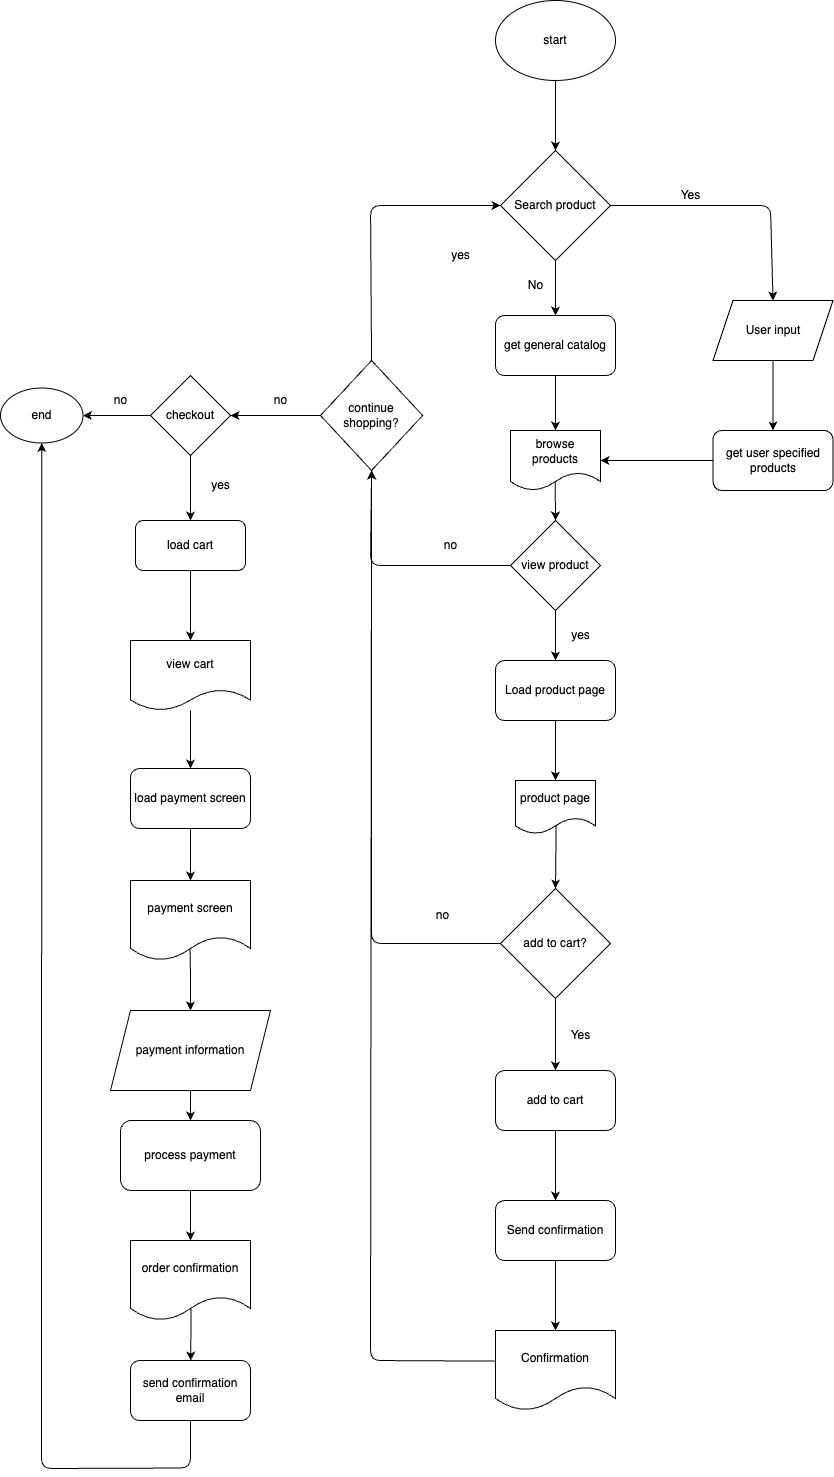

The diagram above was exported from draw.io. Its source (the exported page's mxGraphModel, read from the mxfile embedded in the PNG):
<mxGraphModel dx="1490" dy="2477" grid="1" gridSize="10" guides="1" tooltips="1" connect="1" arrows="1" fold="1" page="1" pageScale="1" pageWidth="850" pageHeight="1100" math="0" shadow="0">
  <root>
    <mxCell id="0" />
    <mxCell id="1" parent="0" />
    <mxCell id="5" style="edgeStyle=none;html=1;exitX=0.5;exitY=1;exitDx=0;exitDy=0;entryX=0.5;entryY=0;entryDx=0;entryDy=0;" edge="1" parent="1" source="2" target="3">
      <mxGeometry relative="1" as="geometry" />
    </mxCell>
    <mxCell id="2" value="start" style="ellipse;whiteSpace=wrap;html=1;" vertex="1" parent="1">
      <mxGeometry x="525" y="-50" width="120" height="80" as="geometry" />
    </mxCell>
    <mxCell id="6" style="edgeStyle=none;html=1;entryX=0.5;entryY=0;entryDx=0;entryDy=0;exitX=0.5;exitY=1;exitDx=0;exitDy=0;" edge="1" parent="1" target="wL0wC0BjN_dYC2S-FSg4-71">
      <mxGeometry relative="1" as="geometry">
        <mxPoint x="585" y="263.75" as="targetPoint" />
        <mxPoint x="585" y="190" as="sourcePoint" />
      </mxGeometry>
    </mxCell>
    <mxCell id="11" style="edgeStyle=none;html=1;exitX=1;exitY=0.5;exitDx=0;exitDy=0;entryX=0.5;entryY=0;entryDx=0;entryDy=0;" edge="1" parent="1" source="3" target="12">
      <mxGeometry relative="1" as="geometry">
        <mxPoint x="755" y="270" as="targetPoint" />
        <mxPoint x="880" y="112.5" as="sourcePoint" />
        <Array as="points">
          <mxPoint x="800" y="155" />
        </Array>
      </mxGeometry>
    </mxCell>
    <mxCell id="3" value="Search product" style="rhombus;whiteSpace=wrap;html=1;" vertex="1" parent="1">
      <mxGeometry x="530" y="100" width="110" height="110" as="geometry" />
    </mxCell>
    <mxCell id="8" value="No" style="text;html=1;align=center;verticalAlign=middle;resizable=0;points=[];autosize=1;strokeColor=none;fillColor=none;" vertex="1" parent="1">
      <mxGeometry x="545" y="220" width="40" height="30" as="geometry" />
    </mxCell>
    <mxCell id="9" value="Yes" style="text;html=1;align=center;verticalAlign=middle;resizable=0;points=[];autosize=1;strokeColor=none;fillColor=none;" vertex="1" parent="1">
      <mxGeometry x="700" y="130" width="40" height="30" as="geometry" />
    </mxCell>
    <mxCell id="wL0wC0BjN_dYC2S-FSg4-19" style="edgeStyle=none;html=1;exitX=0.497;exitY=0.836;exitDx=0;exitDy=0;exitPerimeter=0;" edge="1" parent="1" source="wL0wC0BjN_dYC2S-FSg4-49">
      <mxGeometry relative="1" as="geometry">
        <mxPoint x="585" y="470" as="targetPoint" />
        <mxPoint x="585" y="420" as="sourcePoint" />
      </mxGeometry>
    </mxCell>
    <mxCell id="13" style="edgeStyle=none;html=1;exitX=0.5;exitY=1;exitDx=0;exitDy=0;entryX=0.5;entryY=0;entryDx=0;entryDy=0;" edge="1" parent="1" source="12" target="wL0wC0BjN_dYC2S-FSg4-72">
      <mxGeometry relative="1" as="geometry">
        <mxPoint x="802.5" y="372.5" as="targetPoint" />
        <mxPoint x="825" y="380" as="sourcePoint" />
        <Array as="points" />
      </mxGeometry>
    </mxCell>
    <mxCell id="12" value="User input" style="shape=parallelogram;perimeter=parallelogramPerimeter;whiteSpace=wrap;html=1;fixedSize=1;" vertex="1" parent="1">
      <mxGeometry x="742.5" y="250" width="120" height="60" as="geometry" />
    </mxCell>
    <mxCell id="wL0wC0BjN_dYC2S-FSg4-21" style="edgeStyle=none;html=1;entryX=0.5;entryY=1;entryDx=0;entryDy=0;exitX=0;exitY=0.5;exitDx=0;exitDy=0;" edge="1" parent="1" source="wL0wC0BjN_dYC2S-FSg4-20" target="wL0wC0BjN_dYC2S-FSg4-26">
      <mxGeometry relative="1" as="geometry">
        <mxPoint x="510" y="390" as="targetPoint" />
        <mxPoint x="525" y="515" as="sourcePoint" />
        <Array as="points">
          <mxPoint x="400" y="515" />
        </Array>
      </mxGeometry>
    </mxCell>
    <mxCell id="wL0wC0BjN_dYC2S-FSg4-24" style="edgeStyle=none;html=1;exitX=0.5;exitY=1;exitDx=0;exitDy=0;" edge="1" parent="1" source="wL0wC0BjN_dYC2S-FSg4-20">
      <mxGeometry relative="1" as="geometry">
        <mxPoint x="585" y="610" as="targetPoint" />
      </mxGeometry>
    </mxCell>
    <mxCell id="wL0wC0BjN_dYC2S-FSg4-20" value="&lt;font&gt;view product&lt;/font&gt;" style="rhombus;whiteSpace=wrap;html=1;" vertex="1" parent="1">
      <mxGeometry x="540" y="470" width="90" height="90" as="geometry" />
    </mxCell>
    <mxCell id="wL0wC0BjN_dYC2S-FSg4-23" value="no" style="text;html=1;align=center;verticalAlign=middle;resizable=0;points=[];autosize=1;strokeColor=none;fillColor=none;" vertex="1" parent="1">
      <mxGeometry x="460" y="480" width="40" height="30" as="geometry" />
    </mxCell>
    <mxCell id="wL0wC0BjN_dYC2S-FSg4-25" value="yes" style="text;html=1;align=center;verticalAlign=middle;resizable=0;points=[];autosize=1;strokeColor=none;fillColor=none;" vertex="1" parent="1">
      <mxGeometry x="590" y="570" width="40" height="30" as="geometry" />
    </mxCell>
    <mxCell id="wL0wC0BjN_dYC2S-FSg4-27" value="" style="edgeStyle=none;html=1;exitX=0.5;exitY=0;exitDx=0;exitDy=0;" edge="1" parent="1" source="wL0wC0BjN_dYC2S-FSg4-26" target="3">
      <mxGeometry relative="1" as="geometry">
        <Array as="points">
          <mxPoint x="400" y="155" />
        </Array>
      </mxGeometry>
    </mxCell>
    <mxCell id="wL0wC0BjN_dYC2S-FSg4-39" style="edgeStyle=none;html=1;entryX=1;entryY=0.5;entryDx=0;entryDy=0;" edge="1" parent="1" source="wL0wC0BjN_dYC2S-FSg4-26" target="wL0wC0BjN_dYC2S-FSg4-41">
      <mxGeometry relative="1" as="geometry">
        <mxPoint x="230" y="365" as="targetPoint" />
      </mxGeometry>
    </mxCell>
    <mxCell id="wL0wC0BjN_dYC2S-FSg4-26" value="continue shopping?" style="rhombus;whiteSpace=wrap;html=1;" vertex="1" parent="1">
      <mxGeometry x="350" y="310" width="102.14" height="110" as="geometry" />
    </mxCell>
    <mxCell id="wL0wC0BjN_dYC2S-FSg4-28" value="yes" style="text;html=1;align=center;verticalAlign=middle;resizable=0;points=[];autosize=1;strokeColor=none;fillColor=none;" vertex="1" parent="1">
      <mxGeometry x="470" y="190" width="40" height="30" as="geometry" />
    </mxCell>
    <mxCell id="wL0wC0BjN_dYC2S-FSg4-32" style="edgeStyle=none;html=1;" edge="1" parent="1" source="wL0wC0BjN_dYC2S-FSg4-29" target="wL0wC0BjN_dYC2S-FSg4-75">
      <mxGeometry relative="1" as="geometry">
        <mxPoint x="585" y="1020" as="targetPoint" />
      </mxGeometry>
    </mxCell>
    <mxCell id="wL0wC0BjN_dYC2S-FSg4-34" style="edgeStyle=none;html=1;entryX=0.5;entryY=1;entryDx=0;entryDy=0;" edge="1" parent="1" source="wL0wC0BjN_dYC2S-FSg4-29" target="wL0wC0BjN_dYC2S-FSg4-26">
      <mxGeometry relative="1" as="geometry">
        <mxPoint x="340" y="790" as="targetPoint" />
        <Array as="points">
          <mxPoint x="401" y="893" />
        </Array>
      </mxGeometry>
    </mxCell>
    <mxCell id="wL0wC0BjN_dYC2S-FSg4-29" value="add to cart?" style="rhombus;whiteSpace=wrap;html=1;" vertex="1" parent="1">
      <mxGeometry x="530" y="838" width="110" height="110" as="geometry" />
    </mxCell>
    <mxCell id="wL0wC0BjN_dYC2S-FSg4-31" style="edgeStyle=none;html=1;exitX=0.508;exitY=0.842;exitDx=0;exitDy=0;entryX=0.5;entryY=0;entryDx=0;entryDy=0;exitPerimeter=0;" edge="1" parent="1" source="wL0wC0BjN_dYC2S-FSg4-50" target="wL0wC0BjN_dYC2S-FSg4-29">
      <mxGeometry relative="1" as="geometry">
        <mxPoint x="585" y="770" as="sourcePoint" />
      </mxGeometry>
    </mxCell>
    <mxCell id="wL0wC0BjN_dYC2S-FSg4-33" value="Yes" style="text;html=1;align=center;verticalAlign=middle;resizable=0;points=[];autosize=1;strokeColor=none;fillColor=none;" vertex="1" parent="1">
      <mxGeometry x="590" y="970" width="40" height="30" as="geometry" />
    </mxCell>
    <mxCell id="wL0wC0BjN_dYC2S-FSg4-35" value="no" style="text;html=1;align=center;verticalAlign=middle;resizable=0;points=[];autosize=1;strokeColor=none;fillColor=none;" vertex="1" parent="1">
      <mxGeometry x="452.14" y="850" width="40" height="30" as="geometry" />
    </mxCell>
    <mxCell id="wL0wC0BjN_dYC2S-FSg4-37" style="edgeStyle=none;html=1;entryX=0.5;entryY=1;entryDx=0;entryDy=0;exitX=0.006;exitY=0.383;exitDx=0;exitDy=0;exitPerimeter=0;" edge="1" parent="1" source="wL0wC0BjN_dYC2S-FSg4-52" target="wL0wC0BjN_dYC2S-FSg4-26">
      <mxGeometry relative="1" as="geometry">
        <mxPoint x="400" y="430" as="targetPoint" />
        <mxPoint x="525" y="960" as="sourcePoint" />
        <Array as="points">
          <mxPoint x="400" y="1310" />
        </Array>
      </mxGeometry>
    </mxCell>
    <mxCell id="wL0wC0BjN_dYC2S-FSg4-40" value="no" style="text;html=1;align=center;verticalAlign=middle;resizable=0;points=[];autosize=1;strokeColor=none;fillColor=none;" vertex="1" parent="1">
      <mxGeometry x="290" y="335" width="40" height="30" as="geometry" />
    </mxCell>
    <mxCell id="wL0wC0BjN_dYC2S-FSg4-42" style="edgeStyle=none;html=1;" edge="1" parent="1" source="wL0wC0BjN_dYC2S-FSg4-41" target="wL0wC0BjN_dYC2S-FSg4-43">
      <mxGeometry relative="1" as="geometry">
        <mxPoint x="69.99999999999994" y="365" as="targetPoint" />
      </mxGeometry>
    </mxCell>
    <mxCell id="wL0wC0BjN_dYC2S-FSg4-45" style="edgeStyle=none;html=1;" edge="1" parent="1" source="wL0wC0BjN_dYC2S-FSg4-41">
      <mxGeometry relative="1" as="geometry">
        <mxPoint x="220" y="470" as="targetPoint" />
      </mxGeometry>
    </mxCell>
    <mxCell id="wL0wC0BjN_dYC2S-FSg4-41" value="checkout" style="rhombus;whiteSpace=wrap;html=1;" vertex="1" parent="1">
      <mxGeometry x="180" y="325" width="80" height="80" as="geometry" />
    </mxCell>
    <mxCell id="wL0wC0BjN_dYC2S-FSg4-43" value="end" style="ellipse;whiteSpace=wrap;html=1;" vertex="1" parent="1">
      <mxGeometry x="30" y="337.5" width="82.5" height="55" as="geometry" />
    </mxCell>
    <mxCell id="wL0wC0BjN_dYC2S-FSg4-44" value="no" style="text;html=1;align=center;verticalAlign=middle;resizable=0;points=[];autosize=1;strokeColor=none;fillColor=none;" vertex="1" parent="1">
      <mxGeometry x="130" y="335" width="40" height="30" as="geometry" />
    </mxCell>
    <mxCell id="wL0wC0BjN_dYC2S-FSg4-46" value="yes" style="text;html=1;align=center;verticalAlign=middle;resizable=0;points=[];autosize=1;strokeColor=none;fillColor=none;" vertex="1" parent="1">
      <mxGeometry x="230" y="420" width="40" height="30" as="geometry" />
    </mxCell>
    <mxCell id="wL0wC0BjN_dYC2S-FSg4-56" style="edgeStyle=none;html=1;entryX=0.5;entryY=0;entryDx=0;entryDy=0;" edge="1" parent="1" source="wL0wC0BjN_dYC2S-FSg4-48" target="wL0wC0BjN_dYC2S-FSg4-55">
      <mxGeometry relative="1" as="geometry" />
    </mxCell>
    <mxCell id="wL0wC0BjN_dYC2S-FSg4-48" value="view cart" style="shape=document;whiteSpace=wrap;html=1;boundedLbl=1;" vertex="1" parent="1">
      <mxGeometry x="160" y="590" width="120" height="70" as="geometry" />
    </mxCell>
    <mxCell id="wL0wC0BjN_dYC2S-FSg4-49" value="browse products" style="shape=document;whiteSpace=wrap;html=1;boundedLbl=1;" vertex="1" parent="1">
      <mxGeometry x="540" y="380" width="90" height="60" as="geometry" />
    </mxCell>
    <mxCell id="wL0wC0BjN_dYC2S-FSg4-50" value="product page" style="shape=document;whiteSpace=wrap;html=1;boundedLbl=1;" vertex="1" parent="1">
      <mxGeometry x="545" y="730" width="80" height="53.33" as="geometry" />
    </mxCell>
    <mxCell id="wL0wC0BjN_dYC2S-FSg4-52" value="Confirmation" style="shape=document;whiteSpace=wrap;html=1;boundedLbl=1;" vertex="1" parent="1">
      <mxGeometry x="525" y="1280" width="120" height="80" as="geometry" />
    </mxCell>
    <mxCell id="wL0wC0BjN_dYC2S-FSg4-54" style="edgeStyle=none;html=1;entryX=0.5;entryY=0;entryDx=0;entryDy=0;" edge="1" parent="1" source="wL0wC0BjN_dYC2S-FSg4-53" target="wL0wC0BjN_dYC2S-FSg4-48">
      <mxGeometry relative="1" as="geometry">
        <mxPoint x="220" y="570" as="targetPoint" />
      </mxGeometry>
    </mxCell>
    <mxCell id="wL0wC0BjN_dYC2S-FSg4-53" value="load cart" style="rounded=1;whiteSpace=wrap;html=1;" vertex="1" parent="1">
      <mxGeometry x="165" y="470" width="110" height="50" as="geometry" />
    </mxCell>
    <mxCell id="wL0wC0BjN_dYC2S-FSg4-58" style="edgeStyle=none;html=1;entryX=0.5;entryY=0;entryDx=0;entryDy=0;" edge="1" parent="1" source="wL0wC0BjN_dYC2S-FSg4-55" target="wL0wC0BjN_dYC2S-FSg4-57">
      <mxGeometry relative="1" as="geometry" />
    </mxCell>
    <mxCell id="wL0wC0BjN_dYC2S-FSg4-55" value="load payment screen" style="rounded=1;whiteSpace=wrap;html=1;" vertex="1" parent="1">
      <mxGeometry x="160" y="718" width="120" height="60" as="geometry" />
    </mxCell>
    <mxCell id="wL0wC0BjN_dYC2S-FSg4-59" style="edgeStyle=none;html=1;exitX=0.496;exitY=0.855;exitDx=0;exitDy=0;exitPerimeter=0;entryX=0.5;entryY=0;entryDx=0;entryDy=0;" edge="1" parent="1" source="wL0wC0BjN_dYC2S-FSg4-57" target="wL0wC0BjN_dYC2S-FSg4-61">
      <mxGeometry relative="1" as="geometry">
        <mxPoint x="220" y="960" as="targetPoint" />
        <Array as="points">
          <mxPoint x="220" y="920" />
        </Array>
      </mxGeometry>
    </mxCell>
    <mxCell id="wL0wC0BjN_dYC2S-FSg4-57" value="payment screen" style="shape=document;whiteSpace=wrap;html=1;boundedLbl=1;" vertex="1" parent="1">
      <mxGeometry x="160" y="830" width="120" height="80" as="geometry" />
    </mxCell>
    <mxCell id="wL0wC0BjN_dYC2S-FSg4-65" style="edgeStyle=none;html=1;entryX=0.5;entryY=1;entryDx=0;entryDy=0;exitX=0.5;exitY=1;exitDx=0;exitDy=0;" edge="1" parent="1" source="wL0wC0BjN_dYC2S-FSg4-79" target="wL0wC0BjN_dYC2S-FSg4-43">
      <mxGeometry relative="1" as="geometry">
        <mxPoint x="220" y="1387.5" as="sourcePoint" />
        <mxPoint x="71.25" y="450.00000000000045" as="targetPoint" />
        <Array as="points">
          <mxPoint x="220" y="1417.5" />
          <mxPoint x="71" y="1418" />
        </Array>
      </mxGeometry>
    </mxCell>
    <mxCell id="wL0wC0BjN_dYC2S-FSg4-80" value="" style="edgeStyle=none;html=1;exitX=0.505;exitY=0.843;exitDx=0;exitDy=0;exitPerimeter=0;" edge="1" parent="1" source="wL0wC0BjN_dYC2S-FSg4-60" target="wL0wC0BjN_dYC2S-FSg4-79">
      <mxGeometry relative="1" as="geometry" />
    </mxCell>
    <mxCell id="wL0wC0BjN_dYC2S-FSg4-60" value="order confirmation" style="shape=document;whiteSpace=wrap;html=1;boundedLbl=1;" vertex="1" parent="1">
      <mxGeometry x="160" y="1190" width="120" height="80" as="geometry" />
    </mxCell>
    <mxCell id="wL0wC0BjN_dYC2S-FSg4-62" style="edgeStyle=none;html=1;entryX=0.5;entryY=0;entryDx=0;entryDy=0;" edge="1" parent="1" source="wL0wC0BjN_dYC2S-FSg4-61" target="wL0wC0BjN_dYC2S-FSg4-63">
      <mxGeometry relative="1" as="geometry">
        <mxPoint x="220" y="1070" as="targetPoint" />
      </mxGeometry>
    </mxCell>
    <mxCell id="wL0wC0BjN_dYC2S-FSg4-61" value="payment information" style="shape=parallelogram;perimeter=parallelogramPerimeter;whiteSpace=wrap;html=1;fixedSize=1;" vertex="1" parent="1">
      <mxGeometry x="140" y="960" width="160" height="80" as="geometry" />
    </mxCell>
    <mxCell id="wL0wC0BjN_dYC2S-FSg4-64" style="edgeStyle=none;html=1;entryX=0.5;entryY=0;entryDx=0;entryDy=0;" edge="1" parent="1" source="wL0wC0BjN_dYC2S-FSg4-63" target="wL0wC0BjN_dYC2S-FSg4-60">
      <mxGeometry relative="1" as="geometry" />
    </mxCell>
    <mxCell id="wL0wC0BjN_dYC2S-FSg4-63" value="process payment" style="rounded=1;whiteSpace=wrap;html=1;" vertex="1" parent="1">
      <mxGeometry x="150" y="1070" width="140" height="70" as="geometry" />
    </mxCell>
    <mxCell id="wL0wC0BjN_dYC2S-FSg4-68" style="edgeStyle=none;html=1;entryX=1;entryY=0.5;entryDx=0;entryDy=0;exitX=0;exitY=0.5;exitDx=0;exitDy=0;" edge="1" parent="1" source="wL0wC0BjN_dYC2S-FSg4-72" target="wL0wC0BjN_dYC2S-FSg4-49">
      <mxGeometry relative="1" as="geometry">
        <mxPoint x="735.1259916005599" y="410.7617825478301" as="sourcePoint" />
      </mxGeometry>
    </mxCell>
    <mxCell id="wL0wC0BjN_dYC2S-FSg4-70" style="edgeStyle=none;html=1;entryX=0.5;entryY=0;entryDx=0;entryDy=0;exitX=0.5;exitY=1;exitDx=0;exitDy=0;" edge="1" parent="1" source="wL0wC0BjN_dYC2S-FSg4-71" target="wL0wC0BjN_dYC2S-FSg4-49">
      <mxGeometry relative="1" as="geometry">
        <mxPoint x="585" y="323.75" as="sourcePoint" />
      </mxGeometry>
    </mxCell>
    <mxCell id="wL0wC0BjN_dYC2S-FSg4-71" value="get general catalog" style="rounded=1;whiteSpace=wrap;html=1;" vertex="1" parent="1">
      <mxGeometry x="525" y="265" width="120" height="60" as="geometry" />
    </mxCell>
    <mxCell id="wL0wC0BjN_dYC2S-FSg4-72" value="get user specified products" style="rounded=1;whiteSpace=wrap;html=1;" vertex="1" parent="1">
      <mxGeometry x="742.5" y="380" width="120" height="60" as="geometry" />
    </mxCell>
    <mxCell id="wL0wC0BjN_dYC2S-FSg4-74" style="edgeStyle=none;html=1;entryX=0.5;entryY=0;entryDx=0;entryDy=0;" edge="1" parent="1" source="wL0wC0BjN_dYC2S-FSg4-73" target="wL0wC0BjN_dYC2S-FSg4-50">
      <mxGeometry relative="1" as="geometry" />
    </mxCell>
    <mxCell id="wL0wC0BjN_dYC2S-FSg4-73" value="Load product page" style="rounded=1;whiteSpace=wrap;html=1;" vertex="1" parent="1">
      <mxGeometry x="525" y="610" width="120" height="60" as="geometry" />
    </mxCell>
    <mxCell id="wL0wC0BjN_dYC2S-FSg4-76" style="edgeStyle=none;html=1;exitX=0.5;exitY=1;exitDx=0;exitDy=0;entryX=0.5;entryY=0;entryDx=0;entryDy=0;" edge="1" parent="1" source="wL0wC0BjN_dYC2S-FSg4-75" target="wL0wC0BjN_dYC2S-FSg4-77">
      <mxGeometry relative="1" as="geometry">
        <mxPoint x="585" y="1130" as="targetPoint" />
        <Array as="points" />
      </mxGeometry>
    </mxCell>
    <mxCell id="wL0wC0BjN_dYC2S-FSg4-75" value="add to cart" style="rounded=1;whiteSpace=wrap;html=1;" vertex="1" parent="1">
      <mxGeometry x="525" y="1020" width="120" height="60" as="geometry" />
    </mxCell>
    <mxCell id="wL0wC0BjN_dYC2S-FSg4-78" style="edgeStyle=none;html=1;entryX=0.5;entryY=0;entryDx=0;entryDy=0;" edge="1" parent="1" source="wL0wC0BjN_dYC2S-FSg4-77" target="wL0wC0BjN_dYC2S-FSg4-52">
      <mxGeometry relative="1" as="geometry" />
    </mxCell>
    <mxCell id="wL0wC0BjN_dYC2S-FSg4-77" value="Send confirmation" style="rounded=1;whiteSpace=wrap;html=1;" vertex="1" parent="1">
      <mxGeometry x="525" y="1150" width="120" height="60" as="geometry" />
    </mxCell>
    <mxCell id="wL0wC0BjN_dYC2S-FSg4-79" value="send confirmation email" style="rounded=1;whiteSpace=wrap;html=1;" vertex="1" parent="1">
      <mxGeometry x="160" y="1310" width="120" height="60" as="geometry" />
    </mxCell>
  </root>
</mxGraphModel>